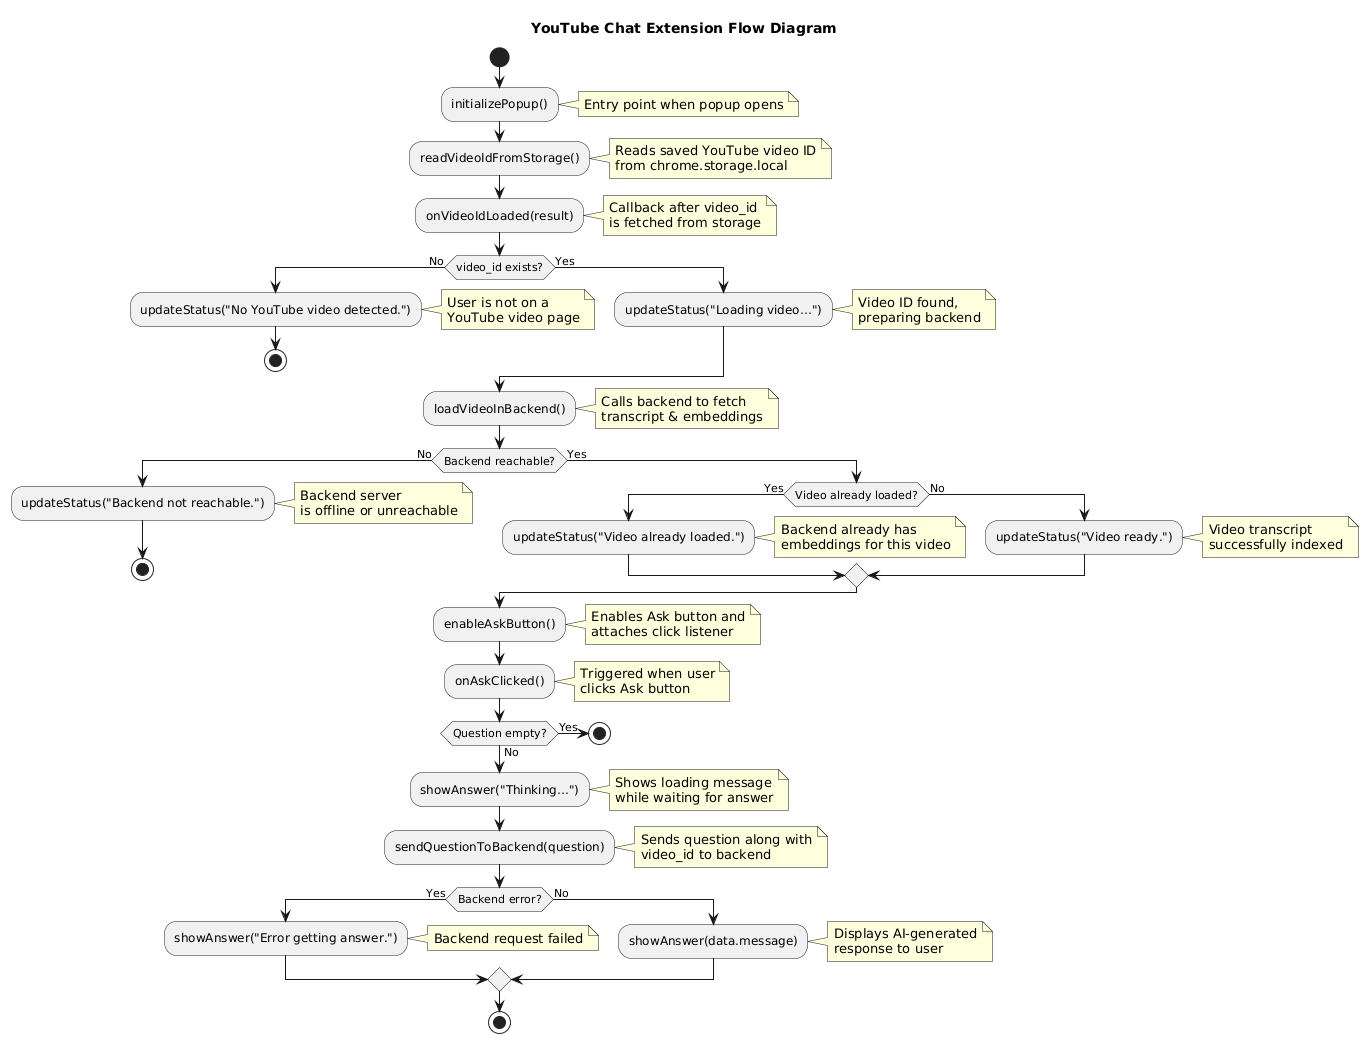

The diagram above was rendered by PlantUML. Its source (embedded in the PNG):
@startuml
title YouTube Chat Extension Flow Diagram

start

:initializePopup();
note right
Entry point when popup opens
end note

:readVideoIdFromStorage();
note right
Reads saved YouTube video ID
from chrome.storage.local
end note

:onVideoIdLoaded(result);
note right
Callback after video_id
is fetched from storage
end note

if (video_id exists?) then (No)
  :updateStatus("No YouTube video detected.");
  note right
  User is not on a
  YouTube video page
  end note
  stop
else (Yes)
  :updateStatus("Loading video…");
  note right
  Video ID found,
  preparing backend
  end note
endif

:loadVideoInBackend();
note right
Calls backend to fetch
transcript & embeddings
end note

if (Backend reachable?) then (No)
  :updateStatus("Backend not reachable.");
  note right
  Backend server
  is offline or unreachable
  end note
  stop
else (Yes)
  if (Video already loaded?) then (Yes)
    :updateStatus("Video already loaded.");
    note right
    Backend already has
    embeddings for this video
    end note
  else (No)
    :updateStatus("Video ready.");
    note right
    Video transcript
    successfully indexed
    end note
  endif
endif

:enableAskButton();
note right
Enables Ask button and
attaches click listener
end note

:onAskClicked();
note right
Triggered when user
clicks Ask button
end note

if (Question empty?) then (Yes)
  stop
else (No)
  :showAnswer("Thinking…");
  note right
  Shows loading message
  while waiting for answer
  end note
endif

:sendQuestionToBackend(question);
note right
Sends question along with
video_id to backend
end note

if (Backend error?) then (Yes)
  :showAnswer("Error getting answer.");
  note right
  Backend request failed
  end note
else (No)
  :showAnswer(data.message);
  note right
  Displays AI-generated
  response to user
  end note
endif

stop
@enduml